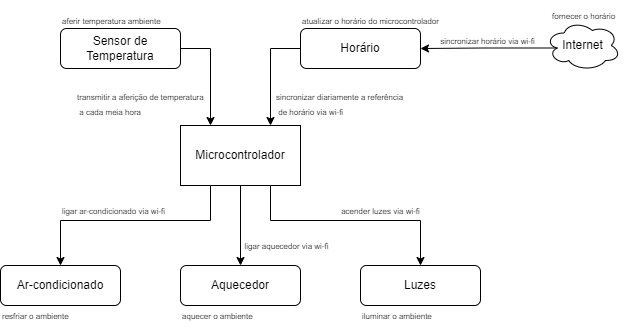

The diagram above was exported from draw.io. Its source (the exported page's mxGraphModel, read from the mxfile embedded in the PNG):
<mxGraphModel dx="1695" dy="450" grid="1" gridSize="5" guides="1" tooltips="1" connect="1" arrows="1" fold="1" page="1" pageScale="1" pageWidth="827" pageHeight="1169" math="0" shadow="0">
  <root>
    <mxCell id="WIyWlLk6GJQsqaUBKTNV-0" />
    <mxCell id="WIyWlLk6GJQsqaUBKTNV-1" parent="WIyWlLk6GJQsqaUBKTNV-0" />
    <mxCell id="FJ-6WvC4xpYZ6Jh_KF5T-8" style="edgeStyle=orthogonalEdgeStyle;rounded=0;orthogonalLoop=1;jettySize=auto;html=1;exitX=1;exitY=0.5;exitDx=0;exitDy=0;entryX=0.25;entryY=0;entryDx=0;entryDy=0;" parent="WIyWlLk6GJQsqaUBKTNV-1" source="WIyWlLk6GJQsqaUBKTNV-3" target="FJ-6WvC4xpYZ6Jh_KF5T-0" edge="1">
      <mxGeometry relative="1" as="geometry" />
    </mxCell>
    <mxCell id="WIyWlLk6GJQsqaUBKTNV-3" value="Sensor de Temperatura" style="rounded=1;whiteSpace=wrap;html=1;fontSize=12;glass=0;strokeWidth=1;shadow=0;" parent="WIyWlLk6GJQsqaUBKTNV-1" vertex="1">
      <mxGeometry x="50" y="73" width="120" height="40" as="geometry" />
    </mxCell>
    <mxCell id="FJ-6WvC4xpYZ6Jh_KF5T-20" style="edgeStyle=orthogonalEdgeStyle;rounded=0;orthogonalLoop=1;jettySize=auto;html=1;exitX=0.25;exitY=1;exitDx=0;exitDy=0;entryX=0.5;entryY=0;entryDx=0;entryDy=0;" parent="WIyWlLk6GJQsqaUBKTNV-1" source="FJ-6WvC4xpYZ6Jh_KF5T-0" target="FJ-6WvC4xpYZ6Jh_KF5T-17" edge="1">
      <mxGeometry relative="1" as="geometry">
        <Array as="points">
          <mxPoint x="200" y="265" />
          <mxPoint x="50" y="265" />
        </Array>
      </mxGeometry>
    </mxCell>
    <mxCell id="FJ-6WvC4xpYZ6Jh_KF5T-22" style="edgeStyle=orthogonalEdgeStyle;rounded=0;orthogonalLoop=1;jettySize=auto;html=1;entryX=0.5;entryY=0;entryDx=0;entryDy=0;" parent="WIyWlLk6GJQsqaUBKTNV-1" source="FJ-6WvC4xpYZ6Jh_KF5T-0" target="FJ-6WvC4xpYZ6Jh_KF5T-21" edge="1">
      <mxGeometry relative="1" as="geometry" />
    </mxCell>
    <mxCell id="FJ-6WvC4xpYZ6Jh_KF5T-24" style="edgeStyle=orthogonalEdgeStyle;rounded=0;orthogonalLoop=1;jettySize=auto;html=1;exitX=0.75;exitY=1;exitDx=0;exitDy=0;entryX=0.5;entryY=0;entryDx=0;entryDy=0;" parent="WIyWlLk6GJQsqaUBKTNV-1" source="FJ-6WvC4xpYZ6Jh_KF5T-0" target="FJ-6WvC4xpYZ6Jh_KF5T-23" edge="1">
      <mxGeometry relative="1" as="geometry">
        <Array as="points">
          <mxPoint x="260" y="265" />
          <mxPoint x="410" y="265" />
        </Array>
      </mxGeometry>
    </mxCell>
    <mxCell id="FJ-6WvC4xpYZ6Jh_KF5T-0" value="Microcontrolador" style="rounded=0;whiteSpace=wrap;html=1;" parent="WIyWlLk6GJQsqaUBKTNV-1" vertex="1">
      <mxGeometry x="170" y="170" width="120" height="60" as="geometry" />
    </mxCell>
    <mxCell id="FJ-6WvC4xpYZ6Jh_KF5T-16" style="edgeStyle=orthogonalEdgeStyle;rounded=0;orthogonalLoop=1;jettySize=auto;html=1;exitX=0.16;exitY=0.55;exitDx=0;exitDy=0;exitPerimeter=0;entryX=1;entryY=0.5;entryDx=0;entryDy=0;" parent="WIyWlLk6GJQsqaUBKTNV-1" source="FJ-6WvC4xpYZ6Jh_KF5T-1" target="FJ-6WvC4xpYZ6Jh_KF5T-6" edge="1">
      <mxGeometry relative="1" as="geometry" />
    </mxCell>
    <mxCell id="FJ-6WvC4xpYZ6Jh_KF5T-1" value="Internet" style="ellipse;shape=cloud;whiteSpace=wrap;html=1;gradientColor=none;" parent="WIyWlLk6GJQsqaUBKTNV-1" vertex="1">
      <mxGeometry x="535" y="65" width="75" height="50" as="geometry" />
    </mxCell>
    <mxCell id="FJ-6WvC4xpYZ6Jh_KF5T-9" style="edgeStyle=orthogonalEdgeStyle;rounded=0;orthogonalLoop=1;jettySize=auto;html=1;exitX=0;exitY=0.5;exitDx=0;exitDy=0;entryX=0.75;entryY=0;entryDx=0;entryDy=0;" parent="WIyWlLk6GJQsqaUBKTNV-1" source="FJ-6WvC4xpYZ6Jh_KF5T-6" target="FJ-6WvC4xpYZ6Jh_KF5T-0" edge="1">
      <mxGeometry relative="1" as="geometry" />
    </mxCell>
    <mxCell id="FJ-6WvC4xpYZ6Jh_KF5T-6" value="Horário" style="rounded=1;whiteSpace=wrap;html=1;fontSize=12;glass=0;strokeWidth=1;shadow=0;" parent="WIyWlLk6GJQsqaUBKTNV-1" vertex="1">
      <mxGeometry x="290" y="73" width="120" height="40" as="geometry" />
    </mxCell>
    <mxCell id="FJ-6WvC4xpYZ6Jh_KF5T-17" value="Ar-condicionado" style="rounded=1;whiteSpace=wrap;html=1;fontSize=12;glass=0;strokeWidth=1;shadow=0;" parent="WIyWlLk6GJQsqaUBKTNV-1" vertex="1">
      <mxGeometry x="-10" y="310" width="120" height="40" as="geometry" />
    </mxCell>
    <mxCell id="FJ-6WvC4xpYZ6Jh_KF5T-21" value="Aquecedor" style="rounded=1;whiteSpace=wrap;html=1;fontSize=12;glass=0;strokeWidth=1;shadow=0;" parent="WIyWlLk6GJQsqaUBKTNV-1" vertex="1">
      <mxGeometry x="170" y="310" width="120" height="40" as="geometry" />
    </mxCell>
    <mxCell id="FJ-6WvC4xpYZ6Jh_KF5T-23" value="Luzes" style="rounded=1;whiteSpace=wrap;html=1;fontSize=12;glass=0;strokeWidth=1;shadow=0;" parent="WIyWlLk6GJQsqaUBKTNV-1" vertex="1">
      <mxGeometry x="350" y="310" width="120" height="40" as="geometry" />
    </mxCell>
    <mxCell id="FJ-6WvC4xpYZ6Jh_KF5T-26" value="&lt;font style=&quot;font-size: 8px;&quot;&gt;acender luzes via wi-fi&lt;/font&gt;" style="text;html=1;align=center;verticalAlign=middle;resizable=0;points=[];autosize=1;strokeColor=none;fillColor=none;" parent="WIyWlLk6GJQsqaUBKTNV-1" vertex="1">
      <mxGeometry x="320" y="240" width="100" height="30" as="geometry" />
    </mxCell>
    <mxCell id="FJ-6WvC4xpYZ6Jh_KF5T-27" value="&lt;font style=&quot;font-size: 8px;&quot;&gt;ligar ar-condicionado via wi-fi&lt;/font&gt;" style="text;html=1;align=center;verticalAlign=middle;resizable=0;points=[];autosize=1;strokeColor=none;fillColor=none;" parent="WIyWlLk6GJQsqaUBKTNV-1" vertex="1">
      <mxGeometry x="40" y="240" width="125" height="30" as="geometry" />
    </mxCell>
    <mxCell id="FJ-6WvC4xpYZ6Jh_KF5T-28" value="&lt;font style=&quot;font-size: 8px;&quot;&gt;ligar aquecedor via wi-fi&lt;/font&gt;" style="text;html=1;align=center;verticalAlign=middle;resizable=0;points=[];autosize=1;strokeColor=none;fillColor=none;" parent="WIyWlLk6GJQsqaUBKTNV-1" vertex="1">
      <mxGeometry x="223" y="275" width="105" height="30" as="geometry" />
    </mxCell>
    <mxCell id="FJ-6WvC4xpYZ6Jh_KF5T-30" value="&lt;font style=&quot;font-size: 8px;&quot;&gt;sincronizar horário via wi-fi&lt;/font&gt;" style="text;html=1;align=center;verticalAlign=middle;resizable=0;points=[];autosize=1;strokeColor=none;fillColor=none;" parent="WIyWlLk6GJQsqaUBKTNV-1" vertex="1">
      <mxGeometry x="419" y="70" width="115" height="30" as="geometry" />
    </mxCell>
    <mxCell id="FJ-6WvC4xpYZ6Jh_KF5T-31" value="&lt;font style=&quot;font-size: 8px;&quot;&gt;sincronizar diariamente a referência&lt;br&gt;&amp;nbsp;de horário via wi-fi&lt;/font&gt;" style="text;html=1;align=left;verticalAlign=middle;resizable=0;points=[];autosize=1;strokeColor=none;fillColor=none;" parent="WIyWlLk6GJQsqaUBKTNV-1" vertex="1">
      <mxGeometry x="264" y="125" width="150" height="45" as="geometry" />
    </mxCell>
    <mxCell id="FJ-6WvC4xpYZ6Jh_KF5T-32" value="&lt;font style=&quot;font-size: 8px;&quot;&gt;transmitir a aferição de temperatura&lt;br&gt;&amp;nbsp;a cada meia hora&lt;/font&gt;" style="text;html=1;align=left;verticalAlign=middle;resizable=0;points=[];autosize=1;strokeColor=none;fillColor=none;" parent="WIyWlLk6GJQsqaUBKTNV-1" vertex="1">
      <mxGeometry x="65" y="125" width="150" height="45" as="geometry" />
    </mxCell>
    <mxCell id="FJ-6WvC4xpYZ6Jh_KF5T-33" value="&lt;span style=&quot;font-size: 8px;&quot;&gt;aferir temperatura ambiente&lt;/span&gt;" style="text;html=1;align=left;verticalAlign=middle;resizable=0;points=[];autosize=1;strokeColor=none;fillColor=none;" parent="WIyWlLk6GJQsqaUBKTNV-1" vertex="1">
      <mxGeometry x="50" y="50" width="120" height="30" as="geometry" />
    </mxCell>
    <mxCell id="FJ-6WvC4xpYZ6Jh_KF5T-34" value="&lt;span style=&quot;font-size: 8px;&quot;&gt;fornecer o horário&lt;/span&gt;" style="text;html=1;align=left;verticalAlign=middle;resizable=0;points=[];autosize=1;strokeColor=none;fillColor=none;" parent="WIyWlLk6GJQsqaUBKTNV-1" vertex="1">
      <mxGeometry x="540" y="45" width="85" height="30" as="geometry" />
    </mxCell>
    <mxCell id="FJ-6WvC4xpYZ6Jh_KF5T-35" value="&lt;span style=&quot;font-size: 8px;&quot;&gt;atualizar o horário do microcontrolador&lt;/span&gt;" style="text;html=1;align=left;verticalAlign=middle;resizable=0;points=[];autosize=1;strokeColor=none;fillColor=none;" parent="WIyWlLk6GJQsqaUBKTNV-1" vertex="1">
      <mxGeometry x="290" y="50" width="160" height="30" as="geometry" />
    </mxCell>
    <mxCell id="FJ-6WvC4xpYZ6Jh_KF5T-36" value="&lt;span style=&quot;font-size: 8px;&quot;&gt;resfriar o ambiente&lt;/span&gt;" style="text;html=1;align=left;verticalAlign=middle;resizable=0;points=[];autosize=1;strokeColor=none;fillColor=none;" parent="WIyWlLk6GJQsqaUBKTNV-1" vertex="1">
      <mxGeometry x="-10" y="345" width="90" height="30" as="geometry" />
    </mxCell>
    <mxCell id="FJ-6WvC4xpYZ6Jh_KF5T-37" value="&lt;span style=&quot;font-size: 8px;&quot;&gt;aquecer o ambiente&lt;/span&gt;" style="text;html=1;align=left;verticalAlign=middle;resizable=0;points=[];autosize=1;strokeColor=none;fillColor=none;" parent="WIyWlLk6GJQsqaUBKTNV-1" vertex="1">
      <mxGeometry x="170" y="345" width="90" height="30" as="geometry" />
    </mxCell>
    <mxCell id="FJ-6WvC4xpYZ6Jh_KF5T-38" value="&lt;span style=&quot;font-size: 8px;&quot;&gt;iluminar o ambiente&lt;/span&gt;" style="text;html=1;align=left;verticalAlign=middle;resizable=0;points=[];autosize=1;strokeColor=none;fillColor=none;" parent="WIyWlLk6GJQsqaUBKTNV-1" vertex="1">
      <mxGeometry x="350" y="345" width="90" height="30" as="geometry" />
    </mxCell>
  </root>
</mxGraphModel>